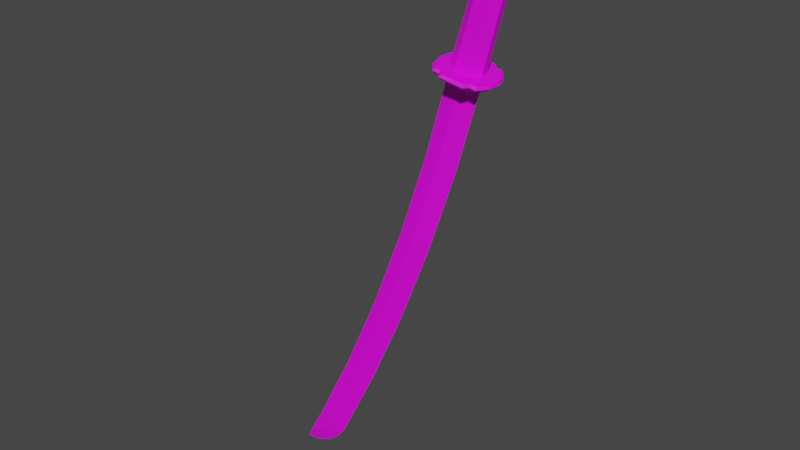 # Source: sword.blend  (saved by Blender 2.81.6; exported with 4.5.12 LTS)
import bpy
from mathutils import Matrix  # noqa: F401  (used for matrix-valued properties, if any)

bpy.ops.wm.read_factory_settings(use_empty=True)
scene = bpy.context.scene
scene.name = 'Scene'

# ---- collections
col_collection = bpy.data.collections.new('Collection'); scene.collection.children.link(col_collection)

# ---- images (referenced by path relative to the original .blend; pixels are not part of the script)
import os
ASSET_DIR = os.environ.get("B2B_ASSET_DIR", "")  # directory of the original .blend (textures are referenced by path, not embedded)
HERE = os.path.dirname(os.path.abspath(__file__))  # packed textures are extracted next to this script under _unpacked/

def load_image(name, relpath, width, height, colorspace="sRGB"):
    """Load a texture the original file referenced (path relative to the .blend, or extracted next to this script)."""
    p = next((c for c in (os.path.join(HERE, relpath), os.path.join(ASSET_DIR, relpath)) if relpath and os.path.exists(c)), "")
    if p:
        img = bpy.data.images.load(p, check_existing=True)
        img.name = name
    else:  # same state as the original file: an image datablock whose file is absent (Cycles renders it pink)
        img = bpy.data.images.new(name, width, height)
        img.source = "FILE"
        img.filepath = "//" + (relpath or name)
    img.colorspace_settings.name = colorspace
    return img
img_ee64177d_png_001 = load_image('ee64177d.png.001', 'ee64177d.png', 1024, 1024, 'sRGB')
img_de998a40_png_001 = load_image('de998a40.png.001', 'de998a40.png', 1024, 1024, 'sRGB')

# ---- materials (node trees are filled in below, after node groups)
mat_material_181 = bpy.data.materials.new('material_181')
mat_material_181.use_transparent_shadow = False
mat_material_181.diffuse_color = (0.6, 0.6, 0.6, 1.0)
mat_material_181.roughness = 1.0
mat_material_181.specular_intensity = 0.9
mat_sword_material = bpy.data.materials.new('Sword Material')
mat_sword_material.use_transparent_shadow = False

# ---- material node trees
mat_material_181.use_nodes = True; mat_material_181.node_tree.nodes.clear()
_N = mat_material_181.node_tree.nodes; _L = mat_material_181.node_tree.links
n0 = _N.new('ShaderNodeOutputMaterial'); n0.name = 'Material Output'; n0.location = (300, 300)
n1 = _N.new('ShaderNodeBsdfPrincipled'); n1.name = 'Principled BSDF'; n1.location = (10, 300)
n1.distribution = 'GGX'
n1.subsurface_method = 'BURLEY'
n1.inputs[2].default_value = 1.0
n1.inputs[3].default_value = 1.45
n1.inputs[13].default_value = 0.9
n1.inputs[27].default_value = (0.0, 0.0, 0.0, 1.0)
n1.inputs[28].default_value = 1.0
n2 = _N.new('ShaderNodeTexImage'); n2.name = 'Image Texture'; n2.location = (-300, 600)
n2.image = img_ee64177d_png_001
_L.new(n1.outputs[0], n0.inputs[0])
_L.new(n2.outputs[0], n1.inputs[0])
n0.is_active_output = True
mat_sword_material.use_nodes = True; mat_sword_material.node_tree.nodes.clear()
_N = mat_sword_material.node_tree.nodes; _L = mat_sword_material.node_tree.links
n0 = _N.new('ShaderNodeOutputMaterial'); n0.name = 'Material Output'; n0.location = (300, 300)
n1 = _N.new('ShaderNodeBsdfPrincipled'); n1.name = 'Principled BSDF'; n1.location = (10, 300)
n1.distribution = 'GGX'
n1.subsurface_method = 'BURLEY'
n1.inputs[3].default_value = 1.45
n1.inputs[27].default_value = (0.0, 0.0, 0.0, 1.0)
n1.inputs[28].default_value = 1.0
n2 = _N.new('ShaderNodeTexImage'); n2.name = 'Image Texture'; n2.location = (-180, 280)
n2.image = img_de998a40_png_001
_L.new(n1.outputs[0], n0.inputs[0])
_L.new(n2.outputs[0], n1.inputs[0])
n0.is_active_output = True

# ---- world
world_world = bpy.data.worlds.new('World'); scene.world = world_world
world_world.use_nodes = True; world_world.node_tree.nodes.clear()
_N = world_world.node_tree.nodes; _L = world_world.node_tree.links
n0 = _N.new('ShaderNodeOutputWorld'); n0.name = 'World Output'; n0.location = (300, 300)
n1 = _N.new('ShaderNodeBackground'); n1.name = 'Background'; n1.location = (10, 300)
n1.inputs[0].default_value = (0.05088, 0.05088, 0.05088, 1.0)
_L.new(n1.outputs[0], n0.inputs[0])
n0.is_active_output = True
world_world.color = (0.05088, 0.05088, 0.05088)
world_world.use_sun_shadow = False
world_world.sun_shadow_jitter_overblur = 0.0

# ---- meshes
me_frame_06_09_2019_12_32_42 = bpy.data.meshes.new('frame_06.09.2019_12.32.42')
me_frame_06_09_2019_12_32_42.from_pydata([(0.0391, 1.16, -0.2773), (0.06426, 1.155, -0.2794), (0.006954, 0.9352, -0.2782), (-0.02173, 0.9412, -0.2758), (0.02837, 1.163, -0.2664), (-0.03402, 0.9436, -0.2634), (0.02201, 0.9319, -0.2681), (0.07747, 1.152, -0.2705), (0.02397, 0.9314, -0.2521), (0.07923, 1.152, -0.2565), (0.06847, 1.154, -0.2456), (0.04331, 1.159, -0.2435), (-0.01701, 0.9398, -0.2372), (0.01167, 0.9338, -0.2396), (0.07923, 1.152, -0.2565), (0.02397, 0.9314, -0.2521), (-0.03206, 0.943, -0.2474), (0.0301, 1.162, -0.2524), (-0.03402, 0.9436, -0.2634), (0.02837, 1.163, -0.2664), (-0.004003, 0.9373, -0.2578), (0.01701, 0.9334, -0.2992), (0.009546, 0.935, -0.3084), (0.02824, 0.931, -0.3), (0.04088, 0.9282, -0.2835), (-0.009988, 0.9391, -0.3068), (0.04728, 0.9267, -0.2621), (-0.02952, 0.9432, -0.3051), (-0.03462, 0.9441, -0.2949), (0.04619, 0.9267, -0.2401), (-0.04582, 0.9465, -0.2939), (-0.0542, 0.948, -0.2756), (-0.0553, 0.948, -0.2536), (0.03781, 0.9282, -0.2218), (0.02661, 0.9305, -0.2207), (0.02151, 0.9315, -0.2105), (0.001979, 0.9356, -0.2089), (-0.04889, 0.9465, -0.2321), (-0.01756, 0.9396, -0.2073), (-0.02502, 0.9413, -0.2164), (-0.03625, 0.9436, -0.2156), (0.01705, 0.9286, -0.3029), (0.009565, 0.9303, -0.3121), (0.009546, 0.935, -0.3084), (0.01701, 0.9334, -0.2992), (0.01458, 0.9243, -0.2991), (0.007119, 0.926, -0.3082), (0.02834, 0.9263, -0.3037), (0.01705, 0.9286, -0.3029), (0.01701, 0.9334, -0.2992), (0.02824, 0.931, -0.3), (0.02581, 0.922, -0.2999), (0.01458, 0.9243, -0.2991), (0.04257, 0.9231, -0.2851), (0.02834, 0.9263, -0.3037), (0.02824, 0.931, -0.3), (0.04088, 0.9282, -0.2835), (0.04956, 0.9214, -0.2623), (0.04728, 0.9267, -0.2621), (0.03845, 0.9191, -0.2834), (0.04486, 0.9176, -0.2619), (0.02581, 0.922, -0.2999), (0.04619, 0.9267, -0.2401), (0.04823, 0.9214, -0.2388), (0.04376, 0.9176, -0.2399), (0.03781, 0.9282, -0.2218), (0.0388, 0.9232, -0.2182), (0.03538, 0.9191, -0.2216), (0.009565, 0.9303, -0.3121), (-0.01165, 0.9347, -0.3103), (-0.009988, 0.9391, -0.3068), (0.009546, 0.935, -0.3084), (0.007119, 0.926, -0.3082), (-0.01242, 0.93, -0.3066), (-0.03286, 0.9391, -0.3085), (-0.03195, 0.9341, -0.305), (-0.02952, 0.9432, -0.3051), (-0.006433, 0.9283, -0.2577), (0.007119, 0.926, -0.3082), (0.01458, 0.9243, -0.2991), (0.02581, 0.922, -0.2999), (0.03845, 0.9191, -0.2834), (-0.01242, 0.93, -0.3066), (0.04486, 0.9176, -0.2619), (-0.03195, 0.9341, -0.305), (-0.03706, 0.9351, -0.2948), (-0.04825, 0.9374, -0.2937), (-0.05663, 0.939, -0.2754), (0.04376, 0.9176, -0.2399), (-0.05772, 0.939, -0.2534), (-0.05131, 0.9374, -0.232), (0.03538, 0.9191, -0.2216), (0.02419, 0.9215, -0.2206), (0.01909, 0.9224, -0.2104), (-0.0004479, 0.9265, -0.2087), (-0.01999, 0.9306, -0.2071), (-0.02745, 0.9322, -0.2163), (-0.03868, 0.9346, -0.2154), (-0.03286, 0.9391, -0.3085), (-0.03797, 0.9401, -0.2983), (-0.02952, 0.9432, -0.3051), (-0.03462, 0.9441, -0.2949), (-0.03706, 0.9351, -0.2948), (-0.03195, 0.9341, -0.305), (-0.03797, 0.9401, -0.2983), (-0.04924, 0.9424, -0.2973), (-0.03462, 0.9441, -0.2949), (-0.04582, 0.9465, -0.2939), (-0.04825, 0.9374, -0.2937), (-0.03706, 0.9351, -0.2948), (-0.04924, 0.9424, -0.2973), (-0.05867, 0.9442, -0.2767), (-0.04582, 0.9465, -0.2939), (-0.0542, 0.948, -0.2756), (-0.06, 0.9442, -0.2532), (-0.0553, 0.948, -0.2536), (-0.05663, 0.939, -0.2754), (-0.05772, 0.939, -0.2534), (-0.04825, 0.9374, -0.2937), (-0.04889, 0.9465, -0.2321), (-0.05301, 0.9425, -0.2304), (-0.05131, 0.9374, -0.232), (-0.03625, 0.9436, -0.2156), (-0.03878, 0.9393, -0.2118), (-0.03868, 0.9346, -0.2154), (0.02242, 0.9265, -0.207), (0.02753, 0.9255, -0.2172), (0.02151, 0.9315, -0.2105), (0.02661, 0.9305, -0.2207), (0.02419, 0.9215, -0.2206), (0.01909, 0.9224, -0.2104), (0.02753, 0.9255, -0.2172), (0.0388, 0.9232, -0.2182), (0.02661, 0.9305, -0.2207), (0.03781, 0.9282, -0.2218), (0.03538, 0.9191, -0.2216), (0.02419, 0.9215, -0.2206), (0.001205, 0.9309, -0.2052), (0.02242, 0.9265, -0.207), (0.001979, 0.9356, -0.2089), (0.02151, 0.9315, -0.2105), (0.01909, 0.9224, -0.2104), (-0.0004479, 0.9265, -0.2087), (-0.02001, 0.9353, -0.2034), (-0.01999, 0.9306, -0.2071), (-0.01756, 0.9396, -0.2073), (-0.02749, 0.937, -0.2126), (-0.02001, 0.9353, -0.2034), (-0.01756, 0.9396, -0.2073), (-0.02502, 0.9413, -0.2164), (-0.02745, 0.9322, -0.2163), (-0.01999, 0.9306, -0.2071), (-0.03878, 0.9393, -0.2118), (-0.02749, 0.937, -0.2126), (-0.02502, 0.9413, -0.2164), (-0.03625, 0.9436, -0.2156), (-0.03868, 0.9346, -0.2154), (-0.02745, 0.9322, -0.2163), (-0.007106, 0.8958, -0.263), (0.01242, 0.8917, -0.2594), (-0.005836, 0.8954, -0.2526), (0.009255, 0.9248, -0.2395), (-0.01831, 0.898, -0.248), (0.02167, 0.9223, -0.2519), (-0.05118, 0.775, -0.246), (-0.01943, 0.9307, -0.2371), (-0.03877, 0.7722, -0.2506), (-0.1021, 0.6145, -0.2426), (-0.08989, 0.6111, -0.2472), (-0.04004, 0.7726, -0.2609), (-0.005836, 0.8954, -0.2526), (-0.03877, 0.7722, -0.2506), (-0.007106, 0.8958, -0.263), (-0.09115, 0.6115, -0.2575), (-0.08989, 0.6111, -0.2472), (-0.007106, 0.8958, -0.263), (-0.02046, 0.8986, -0.2655), (0.004537, 0.9262, -0.2781), (-0.02415, 0.9321, -0.2757), (0.01242, 0.8917, -0.2594), (-0.0533, 0.7757, -0.2634), (0.01971, 0.9229, -0.2679), (-0.04004, 0.7726, -0.2609), (-0.1043, 0.6151, -0.26), (-0.09115, 0.6115, -0.2575), (-0.02046, 0.8986, -0.2655), (-0.04434, 0.9036, -0.2601), (-0.02415, 0.9321, -0.2757), (-0.03638, 0.9346, -0.2632), (-0.0533, 0.7757, -0.2634), (-0.07714, 0.7811, -0.258), (-0.1043, 0.6151, -0.26), (-0.1278, 0.6216, -0.2547), (-0.04434, 0.9036, -0.2601), (-0.04303, 0.9032, -0.2494), (-0.03638, 0.9346, -0.2632), (-0.03443, 0.934, -0.2473), (-0.07714, 0.7811, -0.258), (-0.07582, 0.7807, -0.2473), (-0.1278, 0.6216, -0.2547), (-0.1265, 0.6212, -0.2439), (-0.04303, 0.9032, -0.2494), (-0.01831, 0.898, -0.248), (-0.01943, 0.9307, -0.2371), (-0.03443, 0.934, -0.2473), (-0.07582, 0.7807, -0.2473), (-0.05118, 0.775, -0.246), (-0.1265, 0.6212, -0.2439), (-0.1021, 0.6145, -0.2426), (0.02167, 0.9223, -0.2519), (0.01242, 0.8917, -0.2594), (0.01971, 0.9229, -0.2679), (0.01242, 0.8917, -0.2594), (-0.005836, 0.8954, -0.2526), (-0.02067, 0.7681, -0.2573), (-0.03877, 0.7722, -0.2506), (-0.07202, 0.6062, -0.2539), (-0.08989, 0.6111, -0.2472), (-0.1308, 0.4464, -0.2499), (-0.1484, 0.4521, -0.2432), (-0.197, 0.289, -0.2453), (-0.2142, 0.2954, -0.2386), (-0.2703, 0.1342, -0.24), (-0.2872, 0.1413, -0.2334), (-0.02067, 0.7681, -0.2573), (-0.04004, 0.7726, -0.2609), (0.01242, 0.8917, -0.2594), (-0.007106, 0.8958, -0.263), (-0.09115, 0.6115, -0.2575), (-0.07202, 0.6062, -0.2539), (-0.1497, 0.4525, -0.2536), (-0.1308, 0.4464, -0.2499), (-0.2155, 0.2958, -0.2489), (-0.197, 0.289, -0.2453), (-0.2885, 0.1417, -0.2437), (-0.2703, 0.1342, -0.24), (-0.2155, 0.2958, -0.2489), (-0.2872, 0.1413, -0.2334), (-0.2885, 0.1417, -0.2437), (-0.2142, 0.2954, -0.2386), (-0.1497, 0.4525, -0.2536), (-0.1484, 0.4521, -0.2432), (-0.09115, 0.6115, -0.2575), (-0.08989, 0.6111, -0.2472), (-0.3526, 0.09892, -0.2369), (-0.3605, 0.08218, -0.2329), (-0.3518, 0.09867, -0.2301), (-0.3472, 0.1104, -0.2396), (-0.3458, 0.11, -0.2283), (-0.3233, 0.1561, -0.241), (-0.322, 0.1557, -0.2303), (-0.2496, 0.3084, -0.2354), (-0.251, 0.3088, -0.2462), (-0.1844, 0.4636, -0.24), (-0.1857, 0.464, -0.2507), (-0.1265, 0.6212, -0.2439), (-0.1278, 0.6216, -0.2547), (-0.3458, 0.11, -0.2283), (-0.333, 0.1138, -0.2284), (-0.322, 0.1557, -0.2303), (-0.3193, 0.1226, -0.2285), (-0.307, 0.1345, -0.2286), (-0.2988, 0.1462, -0.2288), (-0.2261, 0.2998, -0.234), (-0.2496, 0.3084, -0.2354), (-0.1605, 0.456, -0.2386), (-0.1844, 0.4636, -0.24), (-0.1021, 0.6145, -0.2426), (-0.1265, 0.6212, -0.2439), (-0.3518, 0.09867, -0.2301), (-0.333, 0.1138, -0.2284), (-0.3458, 0.11, -0.2283), (-0.334, 0.1015, -0.2311), (-0.3605, 0.08218, -0.2329), (-0.3354, 0.08347, -0.235), (-0.3193, 0.1226, -0.2285), (-0.3152, 0.1111, -0.232), (-0.3092, 0.09438, -0.2371), (-0.307, 0.1345, -0.2286), (-0.2985, 0.1256, -0.2328), (-0.2861, 0.1127, -0.2389), (-0.2988, 0.1462, -0.2288), (-0.2872, 0.1413, -0.2334), (-0.2703, 0.1342, -0.24), (-0.2142, 0.2954, -0.2386), (-0.2261, 0.2998, -0.234), (-0.1484, 0.4521, -0.2432), (-0.1605, 0.456, -0.2386), (-0.08989, 0.6111, -0.2472), (-0.1021, 0.6145, -0.2426), (-0.3526, 0.09892, -0.2369), (-0.3354, 0.08347, -0.235), (-0.3605, 0.08218, -0.2329), (-0.3349, 0.1018, -0.2388), (-0.3472, 0.1104, -0.2396), (-0.3346, 0.1143, -0.2414), (-0.3092, 0.09438, -0.2371), (-0.3163, 0.1115, -0.2409), (-0.3211, 0.1232, -0.2435), (-0.2861, 0.1127, -0.2389), (-0.2997, 0.126, -0.2427), (-0.3091, 0.1351, -0.2453), (-0.2703, 0.1342, -0.24), (-0.2885, 0.1417, -0.2437), (-0.301, 0.1469, -0.2463), (-0.2155, 0.2958, -0.2489), (-0.2282, 0.3004, -0.2515), (-0.1497, 0.4525, -0.2536), (-0.1626, 0.4566, -0.256), (-0.09115, 0.6115, -0.2575), (-0.1043, 0.6151, -0.26), (-0.3233, 0.1561, -0.241), (-0.3346, 0.1143, -0.2414), (-0.3472, 0.1104, -0.2396), (-0.3211, 0.1232, -0.2435), (-0.3091, 0.1351, -0.2453), (-0.301, 0.1469, -0.2463), (-0.251, 0.3088, -0.2462), (-0.2282, 0.3004, -0.2515), (-0.1857, 0.464, -0.2507), (-0.1626, 0.4566, -0.256), (-0.1278, 0.6216, -0.2547), (-0.1043, 0.6151, -0.26), (0.05552, 1.169, -0.2615), (0.06426, 1.155, -0.2794), (0.0391, 1.16, -0.2773), (0.02837, 1.163, -0.2664), (0.0301, 1.162, -0.2524), (0.04331, 1.159, -0.2435), (0.07747, 1.152, -0.2705), (0.06847, 1.154, -0.2456), (0.07923, 1.152, -0.2565)], [], [(0, 1, 2), (0, 2, 3), (4, 0, 3), (4, 3, 5), (1, 6, 2), (1, 7, 6), (7, 8, 6), (7, 9, 8), (10, 11, 12), (10, 12, 13), (14, 10, 13), (14, 13, 15), (11, 16, 12), (11, 17, 16), (17, 18, 16), (17, 19, 18), (20, 21, 22), (20, 23, 21), (20, 24, 23), (20, 22, 25), (20, 26, 24), (27, 20, 25), (28, 20, 27), (26, 20, 29), (30, 20, 28), (31, 20, 30), (32, 20, 31), (29, 20, 33), (33, 20, 34), (34, 20, 35), (35, 20, 36), (20, 32, 37), (20, 38, 36), (20, 39, 38), (20, 40, 39), (20, 37, 40), (41, 42, 43), (41, 43, 44), (45, 42, 41), (45, 46, 42), (47, 48, 49), (47, 49, 50), (51, 48, 47), (51, 52, 48), (53, 54, 55), (53, 55, 56), (57, 53, 56), (57, 56, 58), (59, 54, 53), (60, 53, 57), (60, 59, 53), (59, 61, 54), (62, 57, 58), (63, 60, 57), (63, 57, 62), (64, 60, 63), (65, 63, 62), (66, 63, 65), (66, 64, 63), (67, 64, 66), (68, 69, 70), (68, 70, 71), (72, 69, 68), (72, 73, 69), (69, 74, 70), (73, 75, 69), (69, 75, 74), (70, 74, 76), (77, 78, 79), (77, 79, 80), (77, 80, 81), (77, 82, 78), (77, 81, 83), (82, 77, 84), (84, 77, 85), (85, 77, 86), (86, 77, 87), (88, 77, 83), (87, 77, 89), (77, 90, 89), (91, 77, 88), (92, 77, 91), (93, 77, 92), (94, 77, 93), (77, 94, 95), (77, 95, 96), (77, 96, 97), (77, 97, 90), (98, 99, 100), (100, 99, 101), (98, 102, 99), (103, 102, 98), (104, 105, 106), (106, 105, 107), (104, 108, 105), (109, 108, 104), (110, 111, 112), (112, 111, 113), (111, 114, 113), (113, 114, 115), (110, 116, 111), (111, 117, 114), (116, 117, 111), (118, 116, 110), (114, 119, 115), (117, 120, 114), (114, 120, 119), (117, 121, 120), (120, 122, 119), (120, 123, 122), (121, 123, 120), (121, 124, 123), (125, 126, 127), (127, 126, 128), (125, 129, 126), (130, 129, 125), (131, 132, 133), (133, 132, 134), (131, 135, 132), (136, 135, 131), (137, 138, 139), (139, 138, 140), (137, 141, 138), (142, 141, 137), (143, 137, 139), (144, 142, 137), (144, 137, 143), (143, 139, 145), (146, 147, 148), (146, 148, 149), (150, 147, 146), (150, 151, 147), (152, 153, 154), (152, 154, 155), (156, 153, 152), (156, 157, 153), (158, 159, 160), (160, 159, 161), (162, 160, 161), (161, 159, 163), (164, 160, 162), (165, 162, 161), (160, 164, 166), (167, 166, 164), (166, 167, 168), (169, 170, 171), (169, 172, 170), (173, 169, 171), (173, 171, 174), (175, 176, 177), (177, 176, 178), (179, 175, 177), (176, 175, 180), (181, 179, 177), (182, 180, 175), (180, 182, 183), (184, 183, 182), (185, 186, 187), (187, 186, 188), (186, 185, 189), (186, 189, 190), (190, 189, 191), (190, 191, 192), (193, 194, 195), (195, 194, 196), (194, 193, 197), (194, 197, 198), (198, 197, 199), (198, 199, 200), (201, 202, 203), (204, 201, 203), (202, 201, 205), (202, 205, 206), (206, 205, 207), (206, 207, 208), (209, 210, 211), (212, 213, 214), (215, 214, 213), (214, 215, 216), (217, 216, 215), (216, 217, 218), (219, 218, 217), (218, 219, 220), (221, 220, 219), (220, 221, 222), (223, 222, 221), (224, 225, 226), (227, 226, 225), (225, 224, 228), (229, 228, 224), (228, 229, 230), (231, 230, 229), (230, 231, 232), (233, 232, 231), (232, 233, 234), (235, 234, 233), (236, 237, 238), (236, 239, 237), (239, 236, 240), (239, 240, 241), (242, 241, 240), (242, 243, 241), (244, 245, 246), (247, 244, 246), (247, 246, 248), (248, 249, 247), (248, 250, 249), (251, 249, 250), (251, 252, 249), (253, 252, 251), (253, 254, 252), (255, 254, 253), (255, 256, 254), (257, 258, 259), (258, 260, 259), (260, 261, 259), (261, 262, 259), (263, 259, 262), (263, 264, 259), (265, 264, 263), (265, 266, 264), (267, 266, 265), (267, 268, 266), (269, 270, 271), (269, 272, 270), (273, 272, 269), (273, 274, 272), (272, 275, 270), (274, 276, 272), (272, 276, 275), (274, 277, 276), (276, 278, 275), (277, 279, 276), (276, 279, 278), (277, 280, 279), (279, 281, 278), (280, 282, 279), (279, 282, 281), (280, 283, 282), (284, 281, 282), (281, 284, 285), (286, 285, 284), (285, 286, 287), (288, 287, 286), (287, 288, 289), (290, 291, 292), (290, 293, 291), (294, 293, 290), (294, 295, 293), (293, 296, 291), (295, 297, 293), (293, 297, 296), (295, 298, 297), (297, 299, 296), (298, 300, 297), (297, 300, 299), (298, 301, 300), (300, 302, 299), (301, 303, 300), (300, 303, 302), (301, 304, 303), (303, 304, 305), (306, 305, 304), (305, 306, 307), (308, 307, 306), (307, 308, 309), (310, 309, 308), (311, 312, 313), (311, 314, 312), (311, 315, 314), (311, 316, 315), (317, 316, 311), (317, 318, 316), (319, 318, 317), (319, 320, 318), (321, 320, 319), (321, 322, 320), (323, 324, 325), (323, 325, 326), (323, 326, 327), (323, 327, 328), (323, 329, 324), (323, 328, 330), (323, 330, 331), (323, 331, 329)])
me_frame_06_09_2019_12_32_42.polygons.foreach_set('material_index', [1, 1, 1, 1, 1, 1, 1, 1, 1, 1, 1, 1, 1, 1, 1, 1, 1, 1, 1, 1, 1, 1, 1, 1, 1, 1, 1, 1, 1, 1, 1, 1, 1, 1, 1, 1, 1, 1, 1, 1, 1, 1, 1, 1, 1, 1, 1, 1, 1, 1, 1, 1, 1, 1, 1, 1, 1, 1, 1, 1, 1, 1, 1, 1, 1, 1, 1, 1, 1, 1, 1, 1, 1, 1, 1, 1, 1, 1, 1, 1, 1, 1, 1, 1, 1, 1, 1, 1, 1, 1, 1, 1, 1, 1, 1, 1, 1, 1, 1, 1, 1, 1, 1, 1, 1, 1, 1, 1, 1, 1, 1, 1, 1, 1, 1, 1, 1, 1, 1, 1, 1, 1, 1, 1, 1, 1, 1, 1, 1, 1, 1, 1, 1, 1, 1, 1, 1, 1, 1, 1, 1, 1, 1, 1, 1, 1, 1, 1, 1, 1, 1, 1, 1, 1, 1, 1, 1, 1, 1, 1, 1, 1, 1, 1, 1, 1, 1, 1, 1, 1, 1, 1, 1, 1, 1, 1, 1, 1, 1, 1, 1, 1, 1, 1, 1, 1, 1, 1, 1, 1, 1, 1, 1, 1, 1, 1, 1, 1, 1, 1, 1, 1, 1, 1, 1, 1, 1, 1, 1, 1, 1, 1, 1, 1, 1, 1, 1, 1, 1, 1, 1, 1, 1, 1, 1, 1, 1, 1, 1, 1, 1, 1, 1, 1, 1, 1, 1, 1, 1, 1, 1, 1, 1, 1, 1, 1, 1, 1, 1, 1, 1, 1, 1, 1, 1, 1, 1, 1, 1, 1, 1, 1, 1, 1, 1, 1, 1, 1, 1, 1, 1, 1, 1, 1, 1, 1, 1, 1, 1, 1, 1, 1, 1, 1, 1])
_uv = me_frame_06_09_2019_12_32_42.uv_layers.new(name='UVMap')
_uv.uv.foreach_set('vector', [0.07749, 0.02616, 0.1943, 0.02616, 0.1942, 0.9765, 0.07749, 0.02616, 0.1942, 0.9765, 0.07748, 0.9765, 0.0214, 0.02616, 0.07749, 0.02616, 0.07748, 0.9765, 0.0214, 0.02616, 0.07748, 0.9765, 0.02148, 0.9765, 0.1943, 0.02616, 0.2464, 0.9765, 0.1942, 0.9765, 0.1943, 0.02616, 0.2465, 0.02616, 0.2464, 0.9765, 0.2465, 0.02616, 0.3059, 0.9765, 0.2464, 0.9765, 0.2465, 0.02616, 0.3059, 0.02616, 0.3059, 0.9765, 0.07749, 0.02616, 0.1943, 0.02616, 0.1942, 0.9765, 0.07749, 0.02616, 0.1942, 0.9765, 0.07748, 0.9765, 0.02139, 0.02616, 0.07749, 0.02616, 0.07748, 0.9765, 0.02139, 0.02616, 0.07748, 0.9765, 0.02148, 0.9765, 0.1943, 0.02616, 0.2465, 0.9765, 0.1942, 0.9765, 0.1943, 0.02616, 0.2465, 0.02616, 0.2465, 0.9765, 0.2465, 0.02616, 0.3059, 0.9765, 0.2465, 0.9765, 0.2465, 0.02616, 0.3059, 0.02616, 0.3059, 0.9765, 0.9779, 0.249, 0.8337, 0.3541, 0.7982, 0.3285, 0.9779, 0.249, 0.8342, 0.3996, 0.8337, 0.3541, 0.9779, 0.249, 0.8982, 0.4424, 0.8342, 0.3996, 0.9779, 0.249, 0.7982, 0.3285, 0.7982, 0.249, 0.9779, 0.249, 0.9779, 0.4577, 0.8982, 0.4424, 0.7982, 0.1696, 0.9779, 0.249, 0.7982, 0.249, 0.8337, 0.144, 0.9779, 0.249, 0.7982, 0.1696, 0.9779, 0.4577, 0.9779, 0.249, 0.8982, 0.4424, 0.8342, 0.09841, 0.9779, 0.249, 0.8337, 0.144, 0.8982, 0.05567, 0.9779, 0.249, 0.8342, 0.09841, 0.9779, 0.0404, 0.9779, 0.249, 0.8982, 0.05567, 0.8982, 0.4424, 0.9779, 0.249, 0.8342, 0.3996, 0.8342, 0.3996, 0.9779, 0.249, 0.8337, 0.3541, 0.8337, 0.3541, 0.9779, 0.249, 0.7982, 0.3285, 0.7982, 0.3285, 0.9779, 0.249, 0.7982, 0.249, 0.9779, 0.249, 0.9779, 0.0404, 0.8982, 0.05567, 0.9779, 0.249, 0.7982, 0.1696, 0.7982, 0.249, 0.9779, 0.249, 0.8337, 0.144, 0.7982, 0.1696, 0.9779, 0.249, 0.8342, 0.09841, 0.8337, 0.144, 0.9779, 0.249, 0.8982, 0.05567, 0.8342, 0.09841, 0.8205, 0.3609, 0.7849, 0.3353, 0.7982, 0.3285, 0.8205, 0.3609, 0.7982, 0.3285, 0.8337, 0.3541, 0.8337, 0.3541, 0.7849, 0.3353, 0.8205, 0.3609, 0.8337, 0.3541, 0.7982, 0.3285, 0.7849, 0.3353, 0.8209, 0.4068, 0.8205, 0.3609, 0.8337, 0.3541, 0.8209, 0.4068, 0.8337, 0.3541, 0.8342, 0.3996, 0.8342, 0.3996, 0.8205, 0.3609, 0.8209, 0.4068, 0.8342, 0.3996, 0.8337, 0.3541, 0.8205, 0.3609, 0.8929, 0.4549, 0.8209, 0.4068, 0.8342, 0.3996, 0.8929, 0.4549, 0.8342, 0.3996, 0.8982, 0.4424, 0.9779, 0.4718, 0.8929, 0.4549, 0.8982, 0.4424, 0.9779, 0.4718, 0.8982, 0.4424, 0.9779, 0.4577, 0.8982, 0.4424, 0.8209, 0.4068, 0.8929, 0.4549, 0.9779, 0.4577, 0.8929, 0.4549, 0.9779, 0.4718, 0.9779, 0.4577, 0.8982, 0.4424, 0.8929, 0.4549, 0.8982, 0.4424, 0.8342, 0.3996, 0.8209, 0.4068, 0.8982, 0.4424, 0.9779, 0.4718, 0.9779, 0.4577, 0.8929, 0.4549, 0.9779, 0.4577, 0.9779, 0.4718, 0.8929, 0.4549, 0.9779, 0.4718, 0.8982, 0.4424, 0.8982, 0.4424, 0.9779, 0.4577, 0.8929, 0.4549, 0.8342, 0.3996, 0.8929, 0.4549, 0.8982, 0.4424, 0.8209, 0.4068, 0.8929, 0.4549, 0.8342, 0.3996, 0.8209, 0.4068, 0.8982, 0.4424, 0.8929, 0.4549, 0.8342, 0.3996, 0.8982, 0.4424, 0.8209, 0.4068, 0.7849, 0.3353, 0.7849, 0.249, 0.7982, 0.249, 0.7849, 0.3353, 0.7982, 0.249, 0.7982, 0.3285, 0.7982, 0.3285, 0.7849, 0.249, 0.7849, 0.3353, 0.7982, 0.3285, 0.7982, 0.249, 0.7849, 0.249, 0.7849, 0.249, 0.7849, 0.1627, 0.7982, 0.249, 0.7982, 0.249, 0.7982, 0.1696, 0.7849, 0.249, 0.7849, 0.249, 0.7982, 0.1696, 0.7849, 0.1627, 0.7982, 0.249, 0.7849, 0.1627, 0.7982, 0.1696, 0.9779, 0.249, 0.7982, 0.3285, 0.8337, 0.3541, 0.9779, 0.249, 0.8337, 0.3541, 0.8342, 0.3996, 0.9779, 0.249, 0.8342, 0.3996, 0.8982, 0.4424, 0.9779, 0.249, 0.7982, 0.249, 0.7982, 0.3285, 0.9779, 0.249, 0.8982, 0.4424, 0.9779, 0.4577, 0.7982, 0.249, 0.9779, 0.249, 0.7982, 0.1696, 0.7982, 0.1696, 0.9779, 0.249, 0.8337, 0.144, 0.8337, 0.144, 0.9779, 0.249, 0.8342, 0.09841, 0.8342, 0.09841, 0.9779, 0.249, 0.8982, 0.05567, 0.8982, 0.4424, 0.9779, 0.249, 0.9779, 0.4577, 0.8982, 0.05567, 0.9779, 0.249, 0.9779, 0.0404, 0.9779, 0.249, 0.8982, 0.05567, 0.9779, 0.0404, 0.8342, 0.3996, 0.9779, 0.249, 0.8982, 0.4424, 0.8337, 0.3541, 0.9779, 0.249, 0.8342, 0.3996, 0.7982, 0.3285, 0.9779, 0.249, 0.8337, 0.3541, 0.7982, 0.249, 0.9779, 0.249, 0.7982, 0.3285, 0.9779, 0.249, 0.7982, 0.249, 0.7982, 0.1696, 0.9779, 0.249, 0.7982, 0.1696, 0.8337, 0.144, 0.9779, 0.249, 0.8337, 0.144, 0.8342, 0.09841, 0.9779, 0.249, 0.8342, 0.09841, 0.8982, 0.05567, 0.7849, 0.1627, 0.8205, 0.1371, 0.7982, 0.1696, 0.7982, 0.1696, 0.8205, 0.1371, 0.8337, 0.144, 0.7849, 0.1627, 0.8337, 0.144, 0.8205, 0.1371, 0.7982, 0.1696, 0.8337, 0.144, 0.7849, 0.1627, 0.8205, 0.1371, 0.8209, 0.09125, 0.8337, 0.144, 0.8337, 0.144, 0.8209, 0.09125, 0.8342, 0.09841, 0.8205, 0.1371, 0.8342, 0.09841, 0.8209, 0.09125, 0.8337, 0.144, 0.8342, 0.09841, 0.8205, 0.1371, 0.8209, 0.09125, 0.8929, 0.04312, 0.8342, 0.09841, 0.8342, 0.09841, 0.8929, 0.04312, 0.8982, 0.05567, 0.8929, 0.04312, 0.9779, 0.02622, 0.8982, 0.05567, 0.8982, 0.05567, 0.9779, 0.02622, 0.9779, 0.0404, 0.8209, 0.09125, 0.8982, 0.05567, 0.8929, 0.04312, 0.8929, 0.04312, 0.9779, 0.0404, 0.9779, 0.02622, 0.8982, 0.05567, 0.9779, 0.0404, 0.8929, 0.04312, 0.8342, 0.09841, 0.8982, 0.05567, 0.8209, 0.09125, 0.9779, 0.02622, 0.8982, 0.05567, 0.9779, 0.0404, 0.9779, 0.0404, 0.8929, 0.04312, 0.9779, 0.02622, 0.9779, 0.02622, 0.8929, 0.04312, 0.8982, 0.05567, 0.9779, 0.0404, 0.8982, 0.05567, 0.8929, 0.04312, 0.8929, 0.04312, 0.8342, 0.09841, 0.8982, 0.05567, 0.8929, 0.04312, 0.8209, 0.09125, 0.8342, 0.09841, 0.8982, 0.05567, 0.8209, 0.09125, 0.8929, 0.04312, 0.8982, 0.05567, 0.8342, 0.09841, 0.8209, 0.09125, 0.7849, 0.3353, 0.8205, 0.3609, 0.7982, 0.3285, 0.7982, 0.3285, 0.8205, 0.3609, 0.8337, 0.3541, 0.7849, 0.3353, 0.8337, 0.3541, 0.8205, 0.3609, 0.7982, 0.3285, 0.8337, 0.3541, 0.7849, 0.3353, 0.8205, 0.3609, 0.8209, 0.4068, 0.8337, 0.3541, 0.8337, 0.3541, 0.8209, 0.4068, 0.8342, 0.3996, 0.8205, 0.3609, 0.8342, 0.3996, 0.8209, 0.4068, 0.8337, 0.3541, 0.8342, 0.3996, 0.8205, 0.3609, 0.7849, 0.249, 0.7849, 0.3353, 0.7982, 0.249, 0.7982, 0.249, 0.7849, 0.3353, 0.7982, 0.3285, 0.7849, 0.249, 0.7982, 0.3285, 0.7849, 0.3353, 0.7982, 0.249, 0.7982, 0.3285, 0.7849, 0.249, 0.7849, 0.1627, 0.7849, 0.249, 0.7982, 0.249, 0.7982, 0.1696, 0.7982, 0.249, 0.7849, 0.249, 0.7982, 0.1696, 0.7849, 0.249, 0.7849, 0.1627, 0.7849, 0.1627, 0.7982, 0.249, 0.7982, 0.1696, 0.8205, 0.1371, 0.7849, 0.1627, 0.7982, 0.1696, 0.8205, 0.1371, 0.7982, 0.1696, 0.8337, 0.144, 0.8337, 0.144, 0.7849, 0.1627, 0.8205, 0.1371, 0.8337, 0.144, 0.7982, 0.1696, 0.7849, 0.1627, 0.8209, 0.09125, 0.8205, 0.1371, 0.8337, 0.144, 0.8209, 0.09125, 0.8337, 0.144, 0.8342, 0.09841, 0.8342, 0.09841, 0.8205, 0.1371, 0.8209, 0.09125, 0.8342, 0.09841, 0.8337, 0.144, 0.8205, 0.1371, 0.6435, 0.1171, 0.6968, 0.1171, 0.6435, 0.1171, 0.6435, 0.1171, 0.6968, 0.1171, 0.6579, 0.02429, 0.607, 0.1171, 0.6435, 0.1171, 0.6579, 0.02429, 0.6579, 0.02429, 0.6968, 0.1171, 0.6968, 0.02429, 0.6072, 0.4871, 0.6435, 0.1171, 0.607, 0.1171, 0.5768, 0.02429, 0.607, 0.1171, 0.6579, 0.02429, 0.6435, 0.1171, 0.6072, 0.4871, 0.6428, 0.4872, 0.6072, 0.9733, 0.6428, 0.4872, 0.6072, 0.4871, 0.6428, 0.4872, 0.6072, 0.9733, 0.6435, 0.9733, 0.6428, 0.4872, 0.6435, 0.1171, 0.6428, 0.4872, 0.6428, 0.4872, 0.6435, 0.1171, 0.6435, 0.1171, 0.6435, 0.9733, 0.6428, 0.4872, 0.6428, 0.4872, 0.6435, 0.9733, 0.6428, 0.4872, 0.6435, 0.9733, 0.6435, 0.1171, 0.607, 0.1171, 0.6579, 0.02429, 0.6579, 0.02429, 0.607, 0.1171, 0.5768, 0.02429, 0.6968, 0.1171, 0.6435, 0.1171, 0.6579, 0.02429, 0.607, 0.1171, 0.6435, 0.1171, 0.6072, 0.4871, 0.6968, 0.02429, 0.6968, 0.1171, 0.6579, 0.02429, 0.6428, 0.4872, 0.6072, 0.4871, 0.6435, 0.1171, 0.6072, 0.4871, 0.6428, 0.4872, 0.6072, 0.9733, 0.6435, 0.9733, 0.6072, 0.9733, 0.6428, 0.4872, 0.607, 0.1171, 0.5383, 0.1171, 0.5768, 0.02429, 0.5768, 0.02429, 0.5383, 0.1171, 0.5385, 0.02429, 0.5383, 0.1171, 0.607, 0.1171, 0.6072, 0.4871, 0.5383, 0.1171, 0.6072, 0.4871, 0.5375, 0.4873, 0.5375, 0.4873, 0.6072, 0.4871, 0.6072, 0.9733, 0.5375, 0.4873, 0.6072, 0.9733, 0.5376, 0.9734, 0.5383, 0.1171, 0.5383, 0.1171, 0.5385, 0.02429, 0.5385, 0.02429, 0.5383, 0.1171, 0.5385, 0.02429, 0.5383, 0.1171, 0.5383, 0.1171, 0.5375, 0.4873, 0.5383, 0.1171, 0.5375, 0.4873, 0.5375, 0.4873, 0.5375, 0.4873, 0.5375, 0.4873, 0.5376, 0.9734, 0.5375, 0.4873, 0.5376, 0.9734, 0.5376, 0.9734, 0.5383, 0.1171, 0.607, 0.1171, 0.5768, 0.02429, 0.5385, 0.02429, 0.5383, 0.1171, 0.5768, 0.02429, 0.607, 0.1171, 0.5383, 0.1171, 0.5375, 0.4873, 0.607, 0.1171, 0.5375, 0.4873, 0.6072, 0.4871, 0.6072, 0.4871, 0.5375, 0.4873, 0.5376, 0.9734, 0.6072, 0.4871, 0.5376, 0.9734, 0.6072, 0.9733, 0.6968, 0.02429, 0.6968, 0.1171, 0.6968, 0.02429, 0.5144, 0.02491, 0.4603, 0.0249, 0.5145, 0.1511, 0.4605, 0.1512, 0.5145, 0.1511, 0.4603, 0.0249, 0.5145, 0.1511, 0.4605, 0.1512, 0.5139, 0.3143, 0.4606, 0.3145, 0.5139, 0.3143, 0.4605, 0.1512, 0.5139, 0.3143, 0.4606, 0.3145, 0.5139, 0.4794, 0.4606, 0.4796, 0.5139, 0.4794, 0.4606, 0.3145, 0.5139, 0.4794, 0.4606, 0.4796, 0.5139, 0.6446, 0.4606, 0.6445, 0.5139, 0.6446, 0.4606, 0.4796, 0.5139, 0.6446, 0.4606, 0.6445, 0.5139, 0.81, 0.4606, 0.8101, 0.5139, 0.81, 0.4606, 0.6445, 0.5145, 0.1511, 0.4605, 0.1512, 0.5144, 0.02491, 0.4603, 0.0249, 0.5144, 0.02491, 0.4605, 0.1512, 0.4605, 0.1512, 0.5145, 0.1511, 0.4606, 0.3145, 0.5139, 0.3143, 0.4606, 0.3145, 0.5145, 0.1511, 0.4606, 0.3145, 0.5139, 0.3143, 0.4606, 0.4796, 0.5139, 0.4794, 0.4606, 0.4796, 0.5139, 0.3143, 0.4606, 0.4796, 0.5139, 0.4794, 0.4606, 0.6445, 0.5139, 0.6446, 0.4606, 0.6445, 0.5139, 0.4794, 0.4606, 0.6445, 0.5139, 0.6446, 0.4606, 0.8101, 0.5139, 0.81, 0.4606, 0.8101, 0.5139, 0.6446, 0.4388, 0.5669, 0.4388, 0.8383, 0.4388, 0.8383, 0.4388, 0.5669, 0.4388, 0.5669, 0.4388, 0.8383, 0.4388, 0.5669, 0.4388, 0.5669, 0.4388, 0.2966, 0.4388, 0.5669, 0.4388, 0.2966, 0.4388, 0.2966, 0.4388, 0.02591, 0.4388, 0.2966, 0.4388, 0.2966, 0.4388, 0.02591, 0.4388, 0.02591, 0.4388, 0.2966, 0.4388, 0.9407, 0.4921, 0.9704, 0.4388, 0.9407, 0.4025, 0.9204, 0.4388, 0.9407, 0.4388, 0.9407, 0.4025, 0.9204, 0.4388, 0.9407, 0.4025, 0.9204, 0.4025, 0.9204, 0.3335, 0.8382, 0.4025, 0.9204, 0.4025, 0.9204, 0.3335, 0.8382, 0.3335, 0.8382, 0.3335, 0.5671, 0.3335, 0.8382, 0.3335, 0.8382, 0.3335, 0.5671, 0.3335, 0.5671, 0.3335, 0.8382, 0.3335, 0.2963, 0.3335, 0.5671, 0.3335, 0.5671, 0.3335, 0.2963, 0.3335, 0.2963, 0.3335, 0.5671, 0.3335, 0.02566, 0.3335, 0.2963, 0.3335, 0.2963, 0.3335, 0.02566, 0.3335, 0.02566, 0.3335, 0.2963, 0.4025, 0.9204, 0.4024, 0.9069, 0.3335, 0.8382, 0.4024, 0.9069, 0.4026, 0.8856, 0.3335, 0.8382, 0.4026, 0.8856, 0.4025, 0.8606, 0.3335, 0.8382, 0.4025, 0.8606, 0.4024, 0.8382, 0.3335, 0.8382, 0.4024, 0.5672, 0.3335, 0.8382, 0.4024, 0.8382, 0.4024, 0.5672, 0.3335, 0.5671, 0.3335, 0.8382, 0.4024, 0.2965, 0.3335, 0.5671, 0.4024, 0.5672, 0.4024, 0.2965, 0.3335, 0.2963, 0.3335, 0.5671, 0.4023, 0.02582, 0.3335, 0.2963, 0.4024, 0.2965, 0.4023, 0.02582, 0.3335, 0.02566, 0.3335, 0.2963, 0.4388, 0.9407, 0.4024, 0.9069, 0.4025, 0.9204, 0.4388, 0.9407, 0.4389, 0.9257, 0.4024, 0.9069, 0.4921, 0.9704, 0.4389, 0.9257, 0.4388, 0.9407, 0.4921, 0.9704, 0.4922, 0.9532, 0.4389, 0.9257, 0.4389, 0.9257, 0.4026, 0.8856, 0.4024, 0.9069, 0.4922, 0.9532, 0.439, 0.9, 0.4389, 0.9257, 0.4389, 0.9257, 0.439, 0.9, 0.4026, 0.8856, 0.4922, 0.9532, 0.4921, 0.9211, 0.439, 0.9, 0.439, 0.9, 0.4025, 0.8606, 0.4026, 0.8856, 0.4921, 0.9211, 0.4389, 0.8684, 0.439, 0.9, 0.439, 0.9, 0.4389, 0.8684, 0.4025, 0.8606, 0.4921, 0.9211, 0.4922, 0.8799, 0.4389, 0.8684, 0.4389, 0.8684, 0.4024, 0.8382, 0.4025, 0.8606, 0.4922, 0.8799, 0.4388, 0.8383, 0.4389, 0.8684, 0.4389, 0.8684, 0.4388, 0.8383, 0.4024, 0.8382, 0.4922, 0.8799, 0.4921, 0.8381, 0.4388, 0.8383, 0.4388, 0.5669, 0.4024, 0.8382, 0.4388, 0.8383, 0.4024, 0.8382, 0.4388, 0.5669, 0.4024, 0.5672, 0.4388, 0.2966, 0.4024, 0.5672, 0.4388, 0.5669, 0.4024, 0.5672, 0.4388, 0.2966, 0.4024, 0.2965, 0.4388, 0.02591, 0.4024, 0.2965, 0.4388, 0.2966, 0.4024, 0.2965, 0.4388, 0.02591, 0.4023, 0.02582, 0.4388, 0.9407, 0.4922, 0.9532, 0.4921, 0.9704, 0.4388, 0.9407, 0.4389, 0.9257, 0.4922, 0.9532, 0.4025, 0.9204, 0.4389, 0.9257, 0.4388, 0.9407, 0.4025, 0.9204, 0.4024, 0.9069, 0.4389, 0.9257, 0.4389, 0.9257, 0.4921, 0.9211, 0.4922, 0.9532, 0.4024, 0.9069, 0.439, 0.9, 0.4389, 0.9257, 0.4389, 0.9257, 0.439, 0.9, 0.4921, 0.9211, 0.4024, 0.9069, 0.4026, 0.8856, 0.439, 0.9, 0.439, 0.9, 0.4922, 0.8799, 0.4921, 0.9211, 0.4026, 0.8856, 0.4389, 0.8684, 0.439, 0.9, 0.439, 0.9, 0.4389, 0.8684, 0.4922, 0.8799, 0.4026, 0.8856, 0.4025, 0.8606, 0.4389, 0.8684, 0.4389, 0.8684, 0.4921, 0.8381, 0.4922, 0.8799, 0.4025, 0.8606, 0.4388, 0.8383, 0.4389, 0.8684, 0.4389, 0.8684, 0.4388, 0.8383, 0.4921, 0.8381, 0.4025, 0.8606, 0.4024, 0.8382, 0.4388, 0.8383, 0.4388, 0.8383, 0.4024, 0.8382, 0.4388, 0.5669, 0.4024, 0.5672, 0.4388, 0.5669, 0.4024, 0.8382, 0.4388, 0.5669, 0.4024, 0.5672, 0.4388, 0.2966, 0.4024, 0.2965, 0.4388, 0.2966, 0.4024, 0.5672, 0.4388, 0.2966, 0.4024, 0.2965, 0.4388, 0.02591, 0.4024, 0.02582, 0.4388, 0.02591, 0.4024, 0.2965, 0.3335, 0.8382, 0.4024, 0.9069, 0.4025, 0.9204, 0.3335, 0.8382, 0.4026, 0.8856, 0.4024, 0.9069, 0.3335, 0.8382, 0.4025, 0.8606, 0.4026, 0.8856, 0.3335, 0.8382, 0.4024, 0.8382, 0.4025, 0.8606, 0.3335, 0.5671, 0.4024, 0.8382, 0.3335, 0.8382, 0.3335, 0.5671, 0.4024, 0.5672, 0.4024, 0.8382, 0.3335, 0.2963, 0.4024, 0.5672, 0.3335, 0.5671, 0.3335, 0.2963, 0.4024, 0.2965, 0.4024, 0.5672, 0.3335, 0.02566, 0.4024, 0.2965, 0.3335, 0.2963, 0.3335, 0.02566, 0.4024, 0.02582, 0.4024, 0.2965, 0.7302, 0.4301, 0.7947, 0.3862, 0.7947, 0.4655, 0.7302, 0.4301, 0.7947, 0.4655, 0.757, 0.5033, 0.7302, 0.4301, 0.757, 0.5033, 0.7035, 0.5033, 0.7302, 0.4301, 0.7035, 0.5033, 0.6657, 0.4655, 0.7302, 0.4301, 0.757, 0.3484, 0.7947, 0.3862, 0.7302, 0.4301, 0.6657, 0.4655, 0.6657, 0.3862, 0.7302, 0.4301, 0.6657, 0.3862, 0.7035, 0.3484, 0.7302, 0.4301, 0.7035, 0.3484, 0.757, 0.3484])
me_frame_06_09_2019_12_32_42.materials.append(mat_material_181)
me_frame_06_09_2019_12_32_42.materials.append(mat_sword_material)
me_frame_06_09_2019_12_32_42.use_remesh_preserve_volume = False
me_frame_06_09_2019_12_32_42.use_remesh_preserve_attributes = False
me_frame_06_09_2019_12_32_42.use_mirror_vertex_groups = False
me_frame_06_09_2019_12_32_42.update()

# ---- objects
ob_frame_06_09_2019_12_32_42 = bpy.data.objects.new('frame_06.09.2019_12.32.42', me_frame_06_09_2019_12_32_42)

# ---- transforms, parenting, visibility, modifiers, constraints
ob_frame_06_09_2019_12_32_42.location = (0.0, 0.0, 0.0)
ob_frame_06_09_2019_12_32_42.rotation_euler = (1.571, -0.0, 0.0)
ob_frame_06_09_2019_12_32_42.lineart.crease_threshold = 0.0

# ---- collection membership
col_collection.objects.link(ob_frame_06_09_2019_12_32_42)

# ---- scene / render settings (as saved in the file)
scene.frame_start = 1; scene.frame_end = 250; scene.frame_set(1)
scene.render.engine = 'BLENDER_EEVEE_NEXT'
scene.cycles.use_denoising = False
scene.cycles.samples = 128
scene.cycles.sampling_pattern = 'TABULATED_SOBOL'
scene.cycles.use_adaptive_sampling = False
scene.cycles.use_light_tree = False
scene.view_settings.view_transform = 'Filmic'
bpy.context.view_layer.update()

# ---- added for rendering (the .blend has no active camera and no usable light): camera, sun
cam_auto = bpy.data.cameras.new('AutoCamera')
cam_auto.lens = 50.0
cam_auto.sensor_width = 36.0
cam_auto.clip_end = 1000.0
ob_auto_camera = bpy.data.objects.new('AutoCamera', cam_auto)
scene.collection.objects.link(ob_auto_camera)
ob_auto_camera.location = (0.948788, -1.04957, 1.49716)
ob_auto_camera.rotation_euler = (1.09748, -7.21219e-08, 0.694738)
scene.camera = ob_auto_camera
light_auto_sun = bpy.data.lights.new('AutoSun', 'SUN')
light_auto_sun.energy = 3.0
light_auto_sun.angle = 0.0523599
ob_auto_sun = bpy.data.objects.new('AutoSun', light_auto_sun)
scene.collection.objects.link(ob_auto_sun)
ob_auto_sun.rotation_euler = (0.872665, 0.174533, 0.523599)
bpy.context.view_layer.update()
